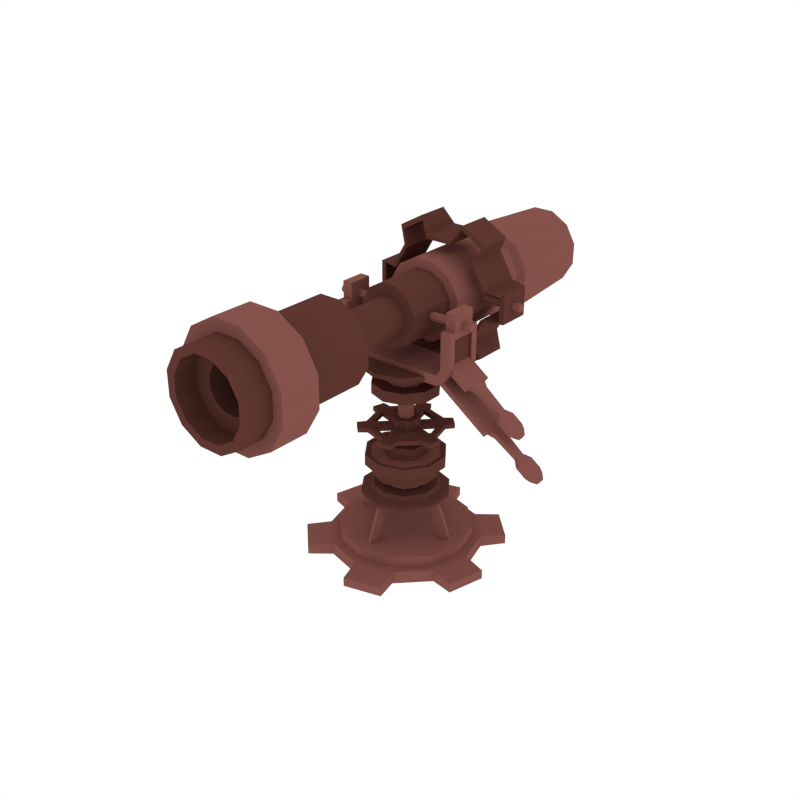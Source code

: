 # Source: Long_1.blend  (saved by Blender 2.79.0; exported with 4.5.12 LTS)
import bpy
from mathutils import Matrix  # noqa: F401  (used for matrix-valued properties, if any)

bpy.ops.wm.read_factory_settings(use_empty=True)
scene = bpy.context.scene
scene.name = 'Scene'

# ---- collections
col_collection_1 = bpy.data.collections.new('Collection 1'); scene.collection.children.link(col_collection_1)

# ---- materials (node trees are filled in below, after node groups)
mat_light = bpy.data.materials.new('Light')
mat_light.alpha_threshold = 0.0
mat_light.diffuse_color = (0.233, 0.08512, 0.07147, 1.0)
mat_light.roughness = 0.5
mat_dark = bpy.data.materials.new('Dark')
mat_dark.alpha_threshold = 0.0
mat_dark.diffuse_color = (0.1107, 0.03844, 0.02956, 1.0)
mat_dark.roughness = 0.5

# ---- material node trees

# ---- world
world_world = bpy.data.worlds.new('World'); scene.world = world_world
world_world.color = (1.0, 1.0, 1.0)
world_world.use_sun_shadow = False
world_world.sun_shadow_jitter_overblur = 0.0
world_world.cycles.sampling_method = 'NONE'
world_world.cycles.sample_map_resolution = 256

# ---- meshes
me_cylinder_127 = bpy.data.meshes.new('Cylinder.127')
me_cylinder_127.from_pydata([(-0.3106, 0.01131, -0.002315), (-0.3106, -0.01131, -0.002315), (-0.4322, 0.01131, -0.002315), (-0.4322, -0.01131, -0.002315), (0.01131, 0.3106, -0.002315), (-0.01131, 0.3106, -0.002315), (0.01131, 0.4322, -0.002315), (-0.01131, 0.4322, -0.002315), (0.3106, -0.01131, -0.002315), (0.3106, 0.01131, -0.002315), (0.4322, -0.01131, -0.002315), (0.4322, 0.01131, -0.002315), (-0.01131, -0.3106, -0.002315), (0.01131, -0.3106, -0.002315), (-0.01131, -0.4322, -0.002315), (0.01131, -0.4322, -0.002315), (-5.31e-09, 0.5243, -0.0436), (-5.31e-09, 0.5243, 0.0436), (0.2622, 0.4541, -0.0436), (0.2622, 0.4541, 0.0436), (0.4541, 0.2622, -0.0436), (0.4541, 0.2622, 0.0436), (0.5243, -8.766e-09, -0.0436), (0.5243, -8.766e-09, 0.0436), (0.4541, -0.2622, -0.0436), (0.4541, -0.2622, 0.0436), (0.2622, -0.4541, -0.0436), (0.2622, -0.4541, 0.0436), (7.386e-08, -0.5243, -0.0436), (7.386e-08, -0.5243, 0.0436), (-0.2622, -0.4541, -0.0436), (-0.2622, -0.4541, 0.0436), (-0.4541, -0.2622, -0.0436), (-0.4541, -0.2622, 0.0436), (-0.5243, -2.296e-07, -0.0436), (-0.5243, -2.296e-07, 0.0436), (-0.4541, 0.2622, -0.0436), (-0.4541, 0.2622, 0.0436), (-0.2622, 0.4541, -0.0436), (-0.2622, 0.4541, 0.0436), (-0.04622, 0.6884, -0.0321), (-0.04622, 0.6884, 0.0321), (0.3842, 0.573, 0.0321), (0.3842, 0.573, -0.0321), (0.573, 0.3842, -0.0321), (0.573, 0.3842, 0.0321), (0.6884, -0.04622, 0.0321), (0.6884, -0.04622, -0.0321), (0.6193, -0.3042, -0.0321), (0.6193, -0.3042, 0.0321), (0.3042, -0.6193, 0.0321), (0.3042, -0.6193, -0.0321), (0.04622, -0.6884, -0.0321), (0.04622, -0.6884, 0.0321), (-0.3842, -0.573, 0.0321), (-0.3842, -0.573, -0.0321), (-0.573, -0.3842, -0.0321), (-0.573, -0.3842, 0.0321), (-0.6884, 0.04622, 0.0321), (-0.6884, 0.04622, -0.0321), (-0.6193, 0.3042, -0.0321), (-0.6193, 0.3042, 0.0321), (-0.3042, 0.6193, 0.0321), (-0.3042, 0.6193, -0.0321), (-2.846e-10, 0.3036, 0.3691), (-4.52e-10, 0.3093, 0.395), (0.1785, 0.2456, 0.3691), (0.1818, 0.2502, 0.395), (0.2888, 0.09383, 0.3691), (0.2941, 0.09556, 0.395), (0.2888, -0.09383, 0.3691), (0.2941, -0.09556, 0.395), (0.1785, -0.2456, 0.3691), (0.1818, -0.2502, 0.395), (-2.683e-08, -0.3036, 0.3691), (-2.749e-08, -0.3093, 0.395), (-0.1785, -0.2456, 0.3691), (-0.1818, -0.2502, 0.395), (-0.2888, -0.09383, 0.3691), (-0.2941, -0.09556, 0.395), (-0.2888, 0.09383, 0.3691), (-0.2941, 0.09556, 0.395), (-0.1785, 0.2456, 0.3691), (-0.1818, 0.2502, 0.395), (0.1426, 0.1963, 0.4113), (1.534e-09, 0.2426, 0.4113), (0.2307, 0.07497, 0.4113), (0.2307, -0.07497, 0.4113), (0.1426, -0.1963, 0.4113), (-1.968e-08, -0.2426, 0.4113), (-0.1426, -0.1963, 0.4113), (-0.2307, -0.07497, 0.4113), (-0.2307, 0.07497, 0.4113), (-0.1426, 0.1963, 0.4113), (0.1334, 0.1836, 0.4409), (1.435e-09, 0.227, 0.4409), (0.2158, 0.07013, 0.4409), (0.2158, -0.07013, 0.4409), (0.1334, -0.1836, 0.4409), (-1.841e-08, -0.227, 0.4409), (-0.1334, -0.1836, 0.4409), (-0.2158, -0.07013, 0.4409), (-0.2158, 0.07013, 0.4409), (-0.1334, 0.1836, 0.4409), (0.07729, 0.1064, 0.4409), (8.314e-10, 0.1315, 0.4409), (0.1251, 0.04063, 0.4409), (0.1251, -0.04063, 0.4409), (0.07729, -0.1064, 0.4409), (-1.066e-08, -0.1315, 0.4409), (-0.07729, -0.1064, 0.4409), (-0.1251, -0.04063, 0.4409), (-0.1251, 0.04063, 0.4409), (-0.07729, 0.1064, 0.4409), (0.07729, 0.1064, 0.5145), (8.314e-10, 0.1315, 0.5145), (0.1251, 0.04063, 0.5145), (0.1251, -0.04063, 0.5145), (0.07729, -0.1064, 0.5145), (-1.066e-08, -0.1315, 0.5145), (-0.07729, -0.1064, 0.5145), (-0.1251, -0.04063, 0.5145), (-0.1251, 0.04063, 0.5145), (-0.07729, 0.1064, 0.5145), (0.1356, 0.1867, 0.5145), (1.459e-09, 0.2307, 0.5145), (0.2194, 0.0713, 0.5145), (0.2194, -0.0713, 0.5145), (0.1356, -0.1867, 0.5145), (-1.871e-08, -0.2307, 0.5145), (-0.1356, -0.1867, 0.5145), (-0.2194, -0.0713, 0.5145), (-0.2194, 0.0713, 0.5145), (-0.1356, 0.1867, 0.5145), (0.1356, 0.1867, 0.5919), (1.459e-09, 0.2307, 0.5919), (0.2194, 0.0713, 0.5919), (0.2194, -0.0713, 0.5919), (0.1356, -0.1867, 0.5919), (-1.871e-08, -0.2307, 0.5919), (-0.1356, -0.1867, 0.5919), (-0.2194, -0.0713, 0.5919), (-0.2194, 0.0713, 0.5919), (-0.1356, 0.1867, 0.5919), (0.1646, 0.2265, 0.5938), (1.77e-09, 0.28, 0.5938), (0.2663, 0.08653, 0.5938), (0.2663, -0.08653, 0.5938), (0.1646, -0.2265, 0.5938), (-2.271e-08, -0.28, 0.5938), (-0.1646, -0.2265, 0.5938), (-0.2663, -0.08653, 0.5938), (-0.2663, 0.08653, 0.5938), (-0.1646, 0.2265, 0.5938), (0.1646, 0.2265, 0.6744), (1.77e-09, 0.28, 0.6744), (0.2663, 0.08653, 0.6744), (0.2663, -0.08653, 0.6744), (0.1646, -0.2265, 0.6744), (-2.271e-08, -0.28, 0.6744), (-0.1646, -0.2265, 0.6744), (-0.2663, -0.08653, 0.6744), (-0.2663, 0.08653, 0.6744), (-0.1646, 0.2265, 0.6744), (0.1472, 0.2026, 0.6744), (1.583e-09, 0.2504, 0.6744), (0.2381, 0.07738, 0.6744), (0.2381, -0.07738, 0.6744), (0.1472, -0.2026, 0.6744), (-2.031e-08, -0.2504, 0.6744), (-0.1472, -0.2026, 0.6744), (-0.2381, -0.07738, 0.6744), (-0.2381, 0.07738, 0.6744), (-0.1472, 0.2026, 0.6744), (0.1472, 0.2026, 0.666), (1.583e-09, 0.2504, 0.666), (0.2381, 0.07738, 0.666), (0.2381, -0.07738, 0.666), (0.1472, -0.2026, 0.666), (-2.031e-08, -0.2504, 0.666), (-0.1472, -0.2026, 0.666), (-0.2381, -0.07738, 0.666), (-0.2381, 0.07738, 0.666), (-0.1472, 0.2026, 0.666), (0.008337, -0.3187, 0.2775), (0.008337, -0.2498, 0.3951), (-0.008337, -0.3187, 0.2775), (-0.008337, -0.2498, 0.3951), (0.008337, -0.229, 0.2775), (0.008337, -0.1602, 0.3951), (-0.008337, -0.229, 0.2775), (-0.008337, -0.1602, 0.3951), (0.008337, -0.2467, 0.3817), (-0.008337, -0.2467, 0.3817), (-0.008337, -0.157, 0.3817), (0.008337, -0.157, 0.3817), (-0.008337, -0.2981, 0.3296), (-0.008337, -0.2084, 0.3296), (0.008337, -0.2084, 0.3296), (0.008337, -0.2981, 0.3296), (0.3187, 0.008337, 0.2775), (0.2498, 0.008337, 0.3951), (0.3187, -0.008337, 0.2775), (0.2498, -0.008337, 0.3951), (0.229, 0.008337, 0.2775), (0.1602, 0.008337, 0.3951), (0.229, -0.008337, 0.2775), (0.1602, -0.008337, 0.3951), (0.2467, 0.008337, 0.3817), (0.2467, -0.008337, 0.3817), (0.157, -0.008337, 0.3817), (0.157, 0.008337, 0.3817), (0.2981, -0.008337, 0.3296), (0.2084, -0.008337, 0.3296), (0.2084, 0.008337, 0.3296), (0.2981, 0.008337, 0.3296), (-0.008337, 0.3187, 0.2775), (-0.008337, 0.2498, 0.3951), (0.008337, 0.3187, 0.2775), (0.008337, 0.2498, 0.3951), (-0.008337, 0.229, 0.2775), (-0.008337, 0.1602, 0.3951), (0.008337, 0.229, 0.2775), (0.008337, 0.1602, 0.3951), (-0.008337, 0.2467, 0.3817), (0.008337, 0.2467, 0.3817), (0.008337, 0.157, 0.3817), (-0.008337, 0.157, 0.3817), (0.008337, 0.2981, 0.3296), (0.008337, 0.2084, 0.3296), (-0.008337, 0.2084, 0.3296), (-0.008337, 0.2981, 0.3296), (-0.3187, -0.008337, 0.2775), (-0.2498, -0.008337, 0.3951), (-0.3187, 0.008337, 0.2775), (-0.2498, 0.008337, 0.3951), (-0.229, -0.008337, 0.2775), (-0.1602, -0.008337, 0.3951), (-0.229, 0.008337, 0.2775), (-0.1602, 0.008337, 0.3951), (-0.2467, -0.008337, 0.3817), (-0.2467, 0.008337, 0.3817), (-0.157, 0.008337, 0.3817), (-0.157, -0.008337, 0.3817), (-0.2981, 0.008337, 0.3296), (-0.2084, 0.008337, 0.3296), (-0.2084, -0.008337, 0.3296), (-0.2981, -0.008337, 0.3296), (0.2323, 0.4024, 0.0436), (-5.789e-09, 0.4647, 0.0436), (0.4024, 0.2323, 0.0436), (0.4647, -1.488e-08, 0.0436), (0.4024, -0.2323, 0.0436), (0.2323, -0.4024, 0.0436), (6.438e-08, -0.4647, 0.0436), (-0.2323, -0.4024, 0.0436), (-0.4024, -0.2323, 0.0436), (-0.4647, -2.106e-07, 0.0436), (-0.4024, 0.2323, 0.0436), (-0.2323, 0.4024, 0.0436), (0.2323, 0.4024, 0.1163), (-5.789e-09, 0.4647, 0.1163), (0.4024, 0.2323, 0.1163), (0.4647, -1.488e-08, 0.1163), (0.4024, -0.2323, 0.1163), (0.2323, -0.4024, 0.1163), (6.438e-08, -0.4647, 0.1163), (-0.2323, -0.4024, 0.1163), (-0.4024, -0.2323, 0.1163), (-0.4647, -2.106e-07, 0.1163), (-0.4024, 0.2323, 0.1163), (-0.2323, 0.4024, 0.1163)], [], [(184, 186, 14, 15), (190, 188, 13, 12), (220, 216, 7, 5), (206, 204, 9, 8), (236, 232, 3, 1), (216, 218, 6, 7), (200, 202, 10, 11), (186, 190, 12, 14), (234, 238, 0, 2), (222, 220, 5, 4), (202, 206, 8, 10), (238, 236, 1, 0), (204, 200, 11, 9), (188, 184, 15, 13), (218, 222, 4, 6), (232, 234, 2, 3), (16, 17, 19, 18), (35, 37, 61, 58), (20, 21, 23, 22), (30, 31, 54, 55), (24, 25, 27, 26), (21, 20, 44, 45), (28, 29, 31, 30), (36, 34, 59, 60), (32, 33, 35, 34), (39, 17, 41, 62), (33, 31, 255, 256), (36, 37, 39, 38), (19, 21, 45, 42), (16, 18, 20, 22, 24, 26, 28, 30, 32, 34, 36, 38), (43, 42, 45, 44), (47, 46, 49, 48), (51, 50, 53, 52), (55, 54, 57, 56), (59, 58, 61, 60), (63, 62, 41, 40), (32, 30, 55, 56), (26, 27, 50, 51), (37, 36, 60, 61), (31, 33, 57, 54), (28, 26, 51, 52), (22, 23, 46, 47), (33, 32, 56, 57), (17, 16, 40, 41), (27, 29, 53, 50), (24, 22, 47, 48), (18, 19, 42, 43), (29, 28, 52, 53), (38, 39, 62, 63), (23, 25, 49, 46), (20, 18, 43, 44), (16, 38, 63, 40), (25, 24, 48, 49), (34, 35, 58, 59), (64, 65, 67, 66), (66, 67, 69, 68), (68, 69, 71, 70), (70, 71, 73, 72), (72, 73, 75, 74), (74, 75, 77, 76), (76, 77, 79, 78), (78, 79, 81, 80), (79, 77, 90, 91), (80, 81, 83, 82), (82, 83, 65, 64), (64, 66, 68, 70, 72, 74, 76, 78, 80, 82), (92, 91, 101, 102), (77, 75, 89, 90), (75, 73, 88, 89), (73, 71, 87, 88), (67, 65, 85, 84), (71, 69, 86, 87), (69, 67, 84, 86), (65, 83, 93, 85), (83, 81, 92, 93), (81, 79, 91, 92), (97, 96, 106, 107), (89, 88, 98, 99), (86, 84, 94, 96), (93, 92, 102, 103), (90, 89, 99, 100), (87, 86, 96, 97), (85, 93, 103, 95), (91, 90, 100, 101), (88, 87, 97, 98), (84, 85, 95, 94), (111, 110, 120, 121), (95, 103, 113, 105), (101, 100, 110, 111), (98, 97, 107, 108), (94, 95, 105, 104), (102, 101, 111, 112), (99, 98, 108, 109), (96, 94, 104, 106), (103, 102, 112, 113), (100, 99, 109, 110), (118, 117, 127, 128), (108, 107, 117, 118), (104, 105, 115, 114), (112, 111, 121, 122), (109, 108, 118, 119), (106, 104, 114, 116), (113, 112, 122, 123), (110, 109, 119, 120), (107, 106, 116, 117), (105, 113, 123, 115), (124, 125, 135, 134), (114, 115, 125, 124), (122, 121, 131, 132), (119, 118, 128, 129), (116, 114, 124, 126), (123, 122, 132, 133), (120, 119, 129, 130), (117, 116, 126, 127), (115, 123, 133, 125), (121, 120, 130, 131), (142, 141, 151, 152), (132, 131, 141, 142), (129, 128, 138, 139), (126, 124, 134, 136), (133, 132, 142, 143), (130, 129, 139, 140), (127, 126, 136, 137), (125, 133, 143, 135), (131, 130, 140, 141), (128, 127, 137, 138), (149, 148, 158, 159), (139, 138, 148, 149), (136, 134, 144, 146), (143, 142, 152, 153), (140, 139, 149, 150), (137, 136, 146, 147), (135, 143, 153, 145), (141, 140, 150, 151), (138, 137, 147, 148), (134, 135, 145, 144), (161, 160, 170, 171), (146, 144, 154, 156), (153, 152, 162, 163), (150, 149, 159, 160), (147, 146, 156, 157), (145, 153, 163, 155), (151, 150, 160, 161), (148, 147, 157, 158), (144, 145, 155, 154), (152, 151, 161, 162), (168, 167, 177, 178), (158, 157, 167, 168), (154, 155, 165, 164), (162, 161, 171, 172), (159, 158, 168, 169), (156, 154, 164, 166), (163, 162, 172, 173), (160, 159, 169, 170), (157, 156, 166, 167), (155, 163, 173, 165), (174, 175, 183, 182, 181, 180, 179, 178, 177, 176), (164, 165, 175, 174), (172, 171, 181, 182), (169, 168, 178, 179), (166, 164, 174, 176), (173, 172, 182, 183), (170, 169, 179, 180), (167, 166, 176, 177), (165, 173, 183, 175), (171, 170, 180, 181), (192, 185, 187, 193), (193, 187, 191, 194), (194, 191, 189, 195), (195, 189, 185, 192), (184, 199, 196, 186), (191, 187, 185, 189), (198, 195, 192, 199), (197, 194, 195, 198), (196, 193, 194, 197), (199, 192, 193, 196), (186, 196, 197, 190), (190, 197, 198, 188), (188, 198, 199, 184), (208, 201, 203, 209), (209, 203, 207, 210), (210, 207, 205, 211), (211, 205, 201, 208), (200, 215, 212, 202), (207, 203, 201, 205), (214, 211, 208, 215), (213, 210, 211, 214), (212, 209, 210, 213), (215, 208, 209, 212), (202, 212, 213, 206), (206, 213, 214, 204), (204, 214, 215, 200), (224, 217, 219, 225), (225, 219, 223, 226), (226, 223, 221, 227), (227, 221, 217, 224), (216, 231, 228, 218), (223, 219, 217, 221), (230, 227, 224, 231), (229, 226, 227, 230), (228, 225, 226, 229), (231, 224, 225, 228), (218, 228, 229, 222), (222, 229, 230, 220), (220, 230, 231, 216), (240, 233, 235, 241), (241, 235, 239, 242), (242, 239, 237, 243), (243, 237, 233, 240), (232, 247, 244, 234), (239, 235, 233, 237), (246, 243, 240, 247), (245, 242, 243, 246), (244, 241, 242, 245), (247, 240, 241, 244), (234, 244, 245, 238), (238, 245, 246, 236), (236, 246, 247, 232), (250, 248, 260, 262), (31, 29, 254, 255), (29, 27, 253, 254), (27, 25, 252, 253), (25, 23, 251, 252), (17, 39, 259, 249), (19, 17, 249, 248), (23, 21, 250, 251), (39, 37, 258, 259), (21, 19, 248, 250), (37, 35, 257, 258), (35, 33, 256, 257), (260, 261, 271, 270, 269, 268, 267, 266, 265, 264, 263, 262), (257, 256, 268, 269), (254, 253, 265, 266), (251, 250, 262, 263), (258, 257, 269, 270), (255, 254, 266, 267), (252, 251, 263, 264), (259, 258, 270, 271), (248, 249, 261, 260), (256, 255, 267, 268), (253, 252, 264, 265), (249, 259, 271, 261)])
me_cylinder_127.polygons.foreach_set('material_index', [0, 0, 0, 0, 0, 0, 0, 0, 0, 0, 0, 0, 0, 0, 0, 0, 0, 0, 0, 0, 0, 0, 0, 0, 0, 0, 0, 0, 0, 0, 0, 0, 0, 0, 0, 0, 0, 0, 0, 0, 0, 0, 0, 0, 0, 0, 0, 0, 0, 0, 0, 0, 0, 0, 1, 1, 1, 1, 1, 1, 1, 1, 1, 1, 1, 1, 1, 1, 1, 1, 1, 1, 1, 1, 1, 1, 1, 1, 1, 1, 1, 1, 1, 1, 1, 1, 0, 1, 1, 1, 1, 1, 1, 1, 1, 1, 1, 0, 0, 0, 0, 0, 0, 0, 0, 0, 1, 1, 1, 1, 1, 1, 1, 1, 1, 1, 1, 1, 1, 1, 1, 1, 1, 1, 1, 1, 1, 1, 1, 1, 1, 1, 1, 1, 1, 1, 1, 1, 1, 1, 1, 1, 1, 1, 1, 1, 1, 1, 1, 1, 1, 1, 1, 1, 1, 1, 0, 1, 1, 1, 1, 1, 1, 1, 1, 1, 0, 0, 0, 0, 0, 0, 0, 0, 0, 0, 0, 0, 0, 0, 0, 0, 0, 0, 0, 0, 0, 0, 0, 0, 0, 0, 0, 0, 0, 0, 0, 0, 0, 0, 0, 0, 0, 0, 0, 0, 0, 0, 0, 0, 0, 0, 0, 0, 0, 0, 0, 0, 0, 0, 0, 0, 0, 0, 0, 0, 0, 0, 0, 0, 0, 0, 0, 0, 0, 0, 0, 0, 0, 0, 0, 0])
me_cylinder_127.materials.append(mat_light)
me_cylinder_127.materials.append(mat_dark)
me_cylinder_127.use_remesh_preserve_volume = False
me_cylinder_127.use_remesh_preserve_attributes = False
me_cylinder_127.use_mirror_vertex_groups = False
me_cylinder_127.update()
me_cylinder_141 = bpy.data.meshes.new('Cylinder.141')
me_cylinder_141.from_pydata([(0.5553, 0.4718, -0.02752), (0.5553, 0.4858, -0.003256), (0.5553, 0.4438, -0.02752), (0.5553, 0.4298, -0.003256), (0.5553, 0.4438, 0.02101), (0.5553, 0.4718, 0.02101), (-0.5628, 0.4718, -0.02752), (-0.5628, 0.4858, -0.003256), (-0.5628, 0.4438, -0.02752), (-0.5628, 0.4298, -0.003256), (-0.5628, 0.4438, 0.02101), (-0.5628, 0.4718, 0.02101), (0.07333, 0.1721, 0.27), (0.07333, 1.527, 0.27), (-0.07152, 0.1721, 0.2705), (-0.07152, 1.527, 0.2705), (-0.1972, 0.1721, 0.1985), (-0.1972, 1.527, 0.1985), (-0.27, 0.1721, 0.07333), (-0.27, 1.527, 0.07333), (-0.2705, 0.1721, -0.07152), (-0.2705, 1.527, -0.07152), (-0.1985, 0.1721, -0.1972), (-0.1985, 1.527, -0.1972), (-0.07333, 0.1721, -0.27), (-0.07333, 1.527, -0.27), (0.07152, 0.1721, -0.2705), (0.07152, 1.527, -0.2705), (0.1972, 0.1721, -0.1985), (0.1972, 1.527, -0.1985), (0.27, 0.1721, -0.07333), (0.27, 1.527, -0.07333), (0.2705, 0.1721, 0.07152), (0.2705, 1.527, 0.07152), (0.1985, 0.1721, 0.1972), (0.1985, 1.527, 0.1972), (0.05634, 0.1721, 0.2075), (-0.05495, 0.1721, 0.2079), (-0.1515, 0.1721, 0.1525), (-0.2075, 0.1721, 0.05634), (-0.2079, 0.1721, -0.05495), (-0.1525, 0.1721, -0.1515), (-0.05634, 0.1721, -0.2075), (0.05495, 0.1721, -0.2079), (0.1515, 0.1721, -0.1525), (0.2075, 0.1721, -0.05634), (0.2079, 0.1721, 0.05495), (0.1525, 0.1721, 0.1515), (0.05634, -0.1721, 0.2075), (-0.05495, -0.1721, 0.2079), (-0.1515, -0.1721, 0.1525), (-0.2075, -0.1721, 0.05634), (-0.2079, -0.1721, -0.05495), (-0.1525, -0.1721, -0.1515), (-0.05634, -0.1721, -0.2075), (0.05495, -0.1721, -0.2079), (0.1515, -0.1721, -0.1525), (0.2075, -0.1721, -0.05634), (0.2079, -0.1721, 0.05495), (0.1525, -0.1721, 0.1515), (0.03494, -0.1721, 0.1287), (-0.03408, -0.1721, 0.1289), (-0.09397, -0.1721, 0.0946), (-0.1287, -0.1721, 0.03494), (-0.1289, -0.1721, -0.03408), (-0.0946, -0.1721, -0.09397), (-0.03494, -0.1721, -0.1287), (0.03408, -0.1721, -0.1289), (0.09397, -0.1721, -0.0946), (0.1287, -0.1721, -0.03494), (0.1289, -0.1721, 0.03408), (0.0946, -0.1721, 0.09397), (0.03494, -0.6826, 0.1287), (-0.03408, -0.6826, 0.1289), (-0.09397, -0.6826, 0.0946), (-0.1287, -0.6826, 0.03494), (-0.1289, -0.6826, -0.03408), (-0.0946, -0.6826, -0.09397), (-0.03494, -0.6826, -0.1287), (0.03408, -0.6826, -0.1289), (0.09397, -0.6826, -0.0946), (0.1287, -0.6826, -0.03494), (0.1289, -0.6826, 0.03408), (0.0946, -0.6826, 0.09397), (0.2091, -0.6826, 0.2077), (0.2849, -0.6826, 0.07532), (0.2844, -0.6826, -0.07723), (0.2077, -0.6826, -0.2091), (0.07532, -0.6826, -0.2849), (-0.07723, -0.6826, -0.2844), (-0.2091, -0.6826, -0.2077), (-0.2849, -0.6826, -0.07532), (-0.2844, -0.6826, 0.07723), (-0.2077, -0.6826, 0.2091), (-0.07532, -0.6826, 0.2849), (0.07723, -0.6826, 0.2844), (0.2091, -1.201, 0.2077), (0.2849, -1.201, 0.07532), (0.2844, -1.201, -0.07723), (0.2077, -1.201, -0.2091), (0.07532, -1.201, -0.2849), (-0.07723, -1.201, -0.2844), (-0.2091, -1.201, -0.2077), (-0.2849, -1.201, -0.07532), (-0.2844, -1.201, 0.07723), (-0.2077, -1.201, 0.2091), (-0.07532, -1.201, 0.2849), (0.07723, -1.201, 0.2844), (0.2873, -1.201, 0.2854), (0.3915, -1.201, 0.1035), (0.3908, -1.201, -0.1061), (0.2854, -1.201, -0.2873), (0.1035, -1.201, -0.3915), (-0.1061, -1.201, -0.3908), (-0.2873, -1.201, -0.2854), (-0.3915, -1.201, -0.1035), (-0.3908, -1.201, 0.1061), (-0.2854, -1.201, 0.2873), (-0.1035, -1.201, 0.3915), (0.1061, -1.201, 0.3908), (0.2873, -1.474, 0.2854), (0.3915, -1.474, 0.1035), (0.3908, -1.474, -0.1061), (0.2854, -1.474, -0.2873), (0.1035, -1.474, -0.3915), (-0.1061, -1.474, -0.3908), (-0.2873, -1.474, -0.2854), (-0.3915, -1.474, -0.1035), (-0.3908, -1.474, 0.1061), (-0.2854, -1.474, 0.2873), (-0.1035, -1.474, 0.3915), (0.1061, -1.474, 0.3908), (0.2295, -1.467, 0.2253), (0.3118, -1.467, 0.08172), (0.3112, -1.467, -0.0838), (0.228, -1.467, -0.2269), (0.08434, -1.467, -0.3091), (-0.08118, -1.467, -0.3086), (-0.2242, -1.467, -0.2253), (-0.3065, -1.467, -0.08172), (-0.306, -1.467, 0.0838), (-0.2227, -1.467, 0.2269), (-0.07911, -1.467, 0.3091), (0.08641, -1.467, 0.3086), (0.2295, -1.647, 0.2253), (0.3118, -1.647, 0.08172), (0.3112, -1.647, -0.0838), (0.228, -1.647, -0.2269), (0.08434, -1.647, -0.3091), (-0.08118, -1.647, -0.3086), (-0.2242, -1.647, -0.2253), (-0.3065, -1.647, -0.08172), (-0.306, -1.647, 0.0838), (-0.2227, -1.647, 0.2269), (-0.07911, -1.647, 0.3091), (0.08641, -1.647, 0.3086), (0.1867, -1.647, 0.1829), (0.2535, -1.647, 0.06632), (0.253, -1.647, -0.068), (0.1855, -1.647, -0.1841), (0.06893, -1.647, -0.2509), (-0.06538, -1.647, -0.2504), (-0.1815, -1.647, -0.1829), (-0.2482, -1.647, -0.06632), (-0.2478, -1.647, 0.068), (-0.1802, -1.647, 0.1841), (-0.0637, -1.647, 0.2509), (0.07061, -1.647, 0.2504), (0.1867, -1.497, 0.1829), (0.2535, -1.497, 0.06632), (0.253, -1.497, -0.068), (0.1855, -1.497, -0.1841), (0.06893, -1.497, -0.2509), (-0.06538, -1.497, -0.2504), (-0.1815, -1.497, -0.1829), (-0.2482, -1.497, -0.06632), (-0.2478, -1.497, 0.068), (-0.1802, -1.497, 0.1841), (-0.0637, -1.497, 0.2509), (0.07061, -1.497, 0.2504), (0.1161, -1.488, 0.1127), (0.1572, -1.488, 0.04086), (0.1569, -1.488, -0.0419), (0.1153, -1.488, -0.1134), (0.04348, -1.488, -0.1546), (-0.03929, -1.488, -0.1543), (-0.1108, -1.488, -0.1127), (-0.152, -1.488, -0.04086), (-0.1517, -1.488, 0.0419), (-0.1101, -1.488, 0.1134), (-0.03825, -1.488, 0.1546), (0.04451, -1.488, 0.1543), (0.1161, -1.129, 0.1127), (0.1572, -1.129, 0.04086), (0.1569, -1.129, -0.0419), (0.1153, -1.129, -0.1134), (0.04348, -1.129, -0.1546), (-0.03929, -1.129, -0.1543), (-0.1108, -1.129, -0.1127), (-0.152, -1.129, -0.04086), (-0.1517, -1.129, 0.0419), (-0.1101, -1.129, 0.1134), (-0.03825, -1.129, 0.1546), (0.04451, -1.129, 0.1543), (0.07333, 0.8191, 0.27), (-0.07152, 0.8191, 0.2705), (-0.1972, 0.8191, 0.1985), (-0.27, 0.8191, 0.07333), (-0.2705, 0.8191, -0.07152), (-0.1985, 0.8191, -0.1972), (-0.07333, 0.8191, -0.27), (0.07152, 0.8191, -0.2705), (0.1972, 0.8191, -0.1985), (0.27, 0.8191, -0.07333), (0.2705, 0.8191, 0.07152), (0.1985, 0.8191, 0.1972), (0.08483, 0.8532, 0.3124), (-0.08273, 0.8532, 0.3129), (-0.2281, 0.8532, 0.2297), (-0.3124, 0.8532, 0.08483), (-0.3129, 0.8532, -0.08273), (-0.2297, 0.8532, -0.2281), (-0.08483, 0.8532, -0.3124), (0.08273, 0.8532, -0.3129), (0.2281, 0.8532, -0.2297), (0.3124, 0.8532, -0.08483), (0.3129, 0.8532, 0.08273), (0.2297, 0.8532, 0.2281), (-0.05551, 1.527, 0.21), (0.05692, 1.527, 0.2096), (-0.1531, 1.527, 0.1541), (-0.2096, 1.527, 0.05692), (-0.21, 1.527, -0.05551), (-0.1541, 1.527, -0.1531), (-0.05692, 1.527, -0.2096), (0.05551, 1.527, -0.21), (0.1531, 1.527, -0.1541), (0.2096, 1.527, -0.05692), (0.21, 1.527, 0.05551), (0.1541, 1.527, 0.1531), (-0.05131, 0.9474, 0.1941), (0.05261, 0.9474, 0.1938), (-0.1415, 0.9474, 0.1424), (-0.1938, 0.9474, 0.05261), (-0.1941, 0.9474, -0.05131), (-0.1424, 0.9474, -0.1415), (-0.05261, 0.9474, -0.1938), (0.05131, 0.9474, -0.1941), (0.1415, 0.9474, -0.1424), (0.1938, 0.9474, -0.05261), (0.1941, 0.9474, 0.05131), (0.1424, 0.9474, 0.1415), (-0.09897, 0.3082, -0.369), (0.1008, 0.3082, -0.3698), (0.2742, 0.3082, -0.2706), (0.3747, 0.3082, -0.09801), (0.3755, 0.3082, 0.1017), (0.2763, 0.3082, 0.2751), (0.1037, 0.3082, 0.3757), (-0.09608, 0.3082, 0.3764), (-0.2695, 0.3082, 0.2772), (-0.37, 0.3082, 0.1046), (-0.3708, 0.3082, -0.09512), (-0.2716, 0.3082, -0.2685), (-0.1635, 0.3483, -0.4766), (0.1645, 0.3483, -0.4779), (0.335, 0.3483, -0.3803), (0.5001, 0.3483, -0.09688), (0.5009, 0.3483, 0.09964), (0.338, 0.3483, 0.3843), (0.1682, 0.3483, 0.4832), (-0.1598, 0.3483, 0.4845), (-0.3303, 0.3483, 0.3869), (-0.4954, 0.3483, 0.1035), (-0.4962, 0.3483, -0.09302), (-0.3333, 0.3483, -0.3777), (-0.09201, 0.3096, -0.3435), (0.09402, 0.3096, -0.3442), (0.2555, 0.3096, -0.2518), (0.3491, 0.3096, -0.09105), (0.3498, 0.3096, 0.09498), (0.2574, 0.3096, 0.2564), (0.09671, 0.3096, 0.3501), (-0.08932, 0.3096, 0.3508), (-0.2508, 0.3096, 0.2584), (-0.3444, 0.3096, 0.09767), (-0.3451, 0.3096, -0.08836), (-0.2528, 0.3096, -0.2498), (0.1533, 0.3469, -0.4448), (0.3122, 0.3469, -0.3539), (0.4659, 0.3469, -0.09), (0.4666, 0.3469, 0.09302), (0.3149, 0.3469, 0.3581), (0.1568, 0.3469, 0.4503), (-0.1486, 0.3469, 0.4514), (-0.3075, 0.3469, 0.3605), (-0.4612, 0.3469, 0.09662), (-0.4619, 0.3469, -0.0864), (-0.3102, 0.3469, -0.3515), (-0.1521, 0.3469, -0.4436), (-0.09897, 0.6119, -0.369), (0.1008, 0.6119, -0.3698), (0.2742, 0.6119, -0.2706), (0.3747, 0.6119, -0.09801), (0.3755, 0.6119, 0.1017), (0.2763, 0.6119, 0.2751), (0.1037, 0.6119, 0.3757), (-0.09608, 0.6119, 0.3764), (-0.2695, 0.6119, 0.2772), (-0.37, 0.6119, 0.1046), (-0.3708, 0.6119, -0.09512), (-0.2716, 0.6119, -0.2685), (-0.1635, 0.5719, -0.4766), (0.1645, 0.5719, -0.4779), (0.335, 0.5719, -0.3803), (0.5001, 0.5719, -0.09688), (0.5009, 0.5719, 0.09964), (0.338, 0.5719, 0.3843), (0.1682, 0.5719, 0.4832), (-0.1598, 0.5719, 0.4845), (-0.3303, 0.5719, 0.3869), (-0.4954, 0.5719, 0.1035), (-0.4962, 0.5719, -0.09302), (-0.3333, 0.5719, -0.3777), (-0.09897, 0.4601, -0.369), (0.1008, 0.4601, -0.3698), (0.2742, 0.4601, -0.2706), (0.3747, 0.4601, -0.09801), (0.3755, 0.4601, 0.1017), (0.2763, 0.4601, 0.2751), (0.1037, 0.4601, 0.3757), (-0.09608, 0.4601, 0.3764), (-0.2695, 0.4601, 0.2772), (-0.37, 0.4601, 0.1046), (-0.3708, 0.4601, -0.09512), (-0.2716, 0.4601, -0.2685), (-0.1635, 0.4601, -0.4766), (0.1645, 0.4601, -0.4779), (0.335, 0.4601, -0.3803), (0.5001, 0.4601, -0.09688), (0.5009, 0.4601, 0.09964), (0.338, 0.4601, 0.3843), (0.1682, 0.4601, 0.4832), (-0.1598, 0.4601, 0.4845), (-0.3303, 0.4601, 0.3869), (-0.4954, 0.4601, 0.1035), (-0.4962, 0.4601, -0.09302), (-0.3333, 0.4601, -0.3777), (-0.09201, 0.6106, -0.3435), (0.09402, 0.6106, -0.3442), (0.2555, 0.6106, -0.2518), (0.3491, 0.6106, -0.09105), (0.3498, 0.6106, 0.09498), (0.2574, 0.6106, 0.2564), (0.09671, 0.6106, 0.3501), (-0.08932, 0.6106, 0.3508), (-0.2508, 0.6106, 0.2584), (-0.3444, 0.6106, 0.09767), (-0.3451, 0.6106, -0.08836), (-0.2528, 0.6106, -0.2498), (0.1533, 0.5732, -0.4448), (0.3122, 0.5732, -0.3539), (0.4659, 0.5732, -0.09), (0.4666, 0.5732, 0.09302), (0.3149, 0.5732, 0.3581), (0.1568, 0.5732, 0.4503), (-0.1486, 0.5732, 0.4514), (-0.3075, 0.5732, 0.3605), (-0.4612, 0.5732, 0.09662), (-0.4619, 0.5732, -0.0864), (-0.3102, 0.5732, -0.3515), (-0.1521, 0.5732, -0.4436), (-0.09201, 0.4601, -0.3435), (0.09402, 0.4601, -0.3442), (0.2555, 0.4601, -0.2518), (0.3491, 0.4601, -0.09105), (0.3498, 0.4601, 0.09498), (0.2574, 0.4601, 0.2564), (0.09671, 0.4601, 0.3501), (-0.08932, 0.4601, 0.3508), (-0.2508, 0.4601, 0.2584), (-0.3444, 0.4601, 0.09767), (-0.3451, 0.4601, -0.08836), (-0.2528, 0.4601, -0.2498), (0.1533, 0.4601, -0.4448), (0.3122, 0.4601, -0.3539), (0.4659, 0.4601, -0.09), (0.4666, 0.4601, 0.09302), (0.3149, 0.4601, 0.3581), (0.1568, 0.4601, 0.4503), (-0.1486, 0.4601, 0.4514), (-0.3075, 0.4601, 0.3605), (-0.4612, 0.4601, 0.09662), (-0.4619, 0.4601, -0.0864), (-0.3102, 0.4601, -0.3515), (-0.1521, 0.4601, -0.4436)], [], [(0, 1, 5, 4, 3, 2), (6, 8, 9, 10, 11, 7), (1, 7, 11, 5), (4, 10, 9, 3), (2, 8, 6, 0), (5, 11, 10, 4), (3, 9, 8, 2), (0, 6, 7, 1), (216, 13, 15, 217), (217, 15, 17, 218), (218, 17, 19, 219), (219, 19, 21, 220), (220, 21, 23, 221), (221, 23, 25, 222), (222, 25, 27, 223), (223, 27, 29, 224), (224, 29, 31, 225), (225, 31, 33, 226), (23, 21, 232, 233), (226, 33, 35, 227), (227, 35, 13, 216), (24, 26, 43, 42), (36, 37, 49, 48), (22, 24, 42, 41), (20, 22, 41, 40), (18, 20, 40, 39), (34, 12, 36, 47), (12, 14, 37, 36), (16, 18, 39, 38), (32, 34, 47, 46), (14, 16, 38, 37), (30, 32, 46, 45), (28, 30, 45, 44), (26, 28, 44, 43), (58, 59, 71, 70), (43, 44, 56, 55), (40, 41, 53, 52), (47, 36, 48, 59), (37, 38, 50, 49), (44, 45, 57, 56), (41, 42, 54, 53), (38, 39, 51, 50), (45, 46, 58, 57), (42, 43, 55, 54), (39, 40, 52, 51), (46, 47, 59, 58), (63, 64, 76, 75), (48, 49, 61, 60), (55, 56, 68, 67), (52, 53, 65, 64), (59, 48, 60, 71), (49, 50, 62, 61), (56, 57, 69, 68), (53, 54, 66, 65), (50, 51, 63, 62), (57, 58, 70, 69), (54, 55, 67, 66), (51, 52, 64, 63), (70, 71, 83, 82), (60, 61, 73, 72), (67, 68, 80, 79), (64, 65, 77, 76), (71, 60, 72, 83), (61, 62, 74, 73), (68, 69, 81, 80), (65, 66, 78, 77), (62, 63, 75, 74), (69, 70, 82, 81), (66, 67, 79, 78), (82, 83, 84, 85), (75, 76, 91, 92), (78, 79, 88, 89), (81, 82, 85, 86), (74, 75, 92, 93), (77, 78, 89, 90), (80, 81, 86, 87), (73, 74, 93, 94), (83, 72, 95, 84), (76, 77, 90, 91), (79, 80, 87, 88), (72, 73, 94, 95), (91, 90, 102, 103), (88, 87, 99, 100), (95, 94, 106, 107), (85, 84, 96, 97), (92, 91, 103, 104), (89, 88, 100, 101), (86, 85, 97, 98), (93, 92, 104, 105), (90, 89, 101, 102), (87, 86, 98, 99), (94, 93, 105, 106), (84, 95, 107, 96), (104, 103, 115, 116), (101, 100, 112, 113), (98, 97, 109, 110), (105, 104, 116, 117), (102, 101, 113, 114), (99, 98, 110, 111), (106, 105, 117, 118), (96, 107, 119, 108), (103, 102, 114, 115), (100, 99, 111, 112), (107, 106, 118, 119), (97, 96, 108, 109), (109, 108, 120, 121), (116, 115, 127, 128), (113, 112, 124, 125), (110, 109, 121, 122), (117, 116, 128, 129), (114, 113, 125, 126), (111, 110, 122, 123), (118, 117, 129, 130), (108, 119, 131, 120), (115, 114, 126, 127), (112, 111, 123, 124), (119, 118, 130, 131), (131, 130, 142, 143), (121, 120, 132, 133), (128, 127, 139, 140), (125, 124, 136, 137), (122, 121, 133, 134), (129, 128, 140, 141), (126, 125, 137, 138), (123, 122, 134, 135), (130, 129, 141, 142), (120, 131, 143, 132), (127, 126, 138, 139), (124, 123, 135, 136), (136, 135, 147, 148), (143, 142, 154, 155), (133, 132, 144, 145), (140, 139, 151, 152), (137, 136, 148, 149), (134, 133, 145, 146), (141, 140, 152, 153), (138, 137, 149, 150), (135, 134, 146, 147), (142, 141, 153, 154), (132, 143, 155, 144), (139, 138, 150, 151), (148, 147, 159, 160), (155, 154, 166, 167), (145, 144, 156, 157), (152, 151, 163, 164), (149, 148, 160, 161), (146, 145, 157, 158), (153, 152, 164, 165), (150, 149, 161, 162), (147, 146, 158, 159), (154, 153, 165, 166), (144, 155, 167, 156), (151, 150, 162, 163), (160, 159, 171, 172), (167, 166, 178, 179), (157, 156, 168, 169), (164, 163, 175, 176), (161, 160, 172, 173), (158, 157, 169, 170), (165, 164, 176, 177), (162, 161, 173, 174), (159, 158, 170, 171), (166, 165, 177, 178), (156, 167, 179, 168), (163, 162, 174, 175), (175, 174, 186, 187), (172, 171, 183, 184), (179, 178, 190, 191), (169, 168, 180, 181), (176, 175, 187, 188), (173, 172, 184, 185), (170, 169, 181, 182), (177, 176, 188, 189), (174, 173, 185, 186), (171, 170, 182, 183), (178, 177, 189, 190), (168, 179, 191, 180), (180, 191, 203, 192), (187, 186, 198, 199), (184, 183, 195, 196), (191, 190, 202, 203), (181, 180, 192, 193), (188, 187, 199, 200), (185, 184, 196, 197), (182, 181, 193, 194), (189, 188, 200, 201), (186, 185, 197, 198), (183, 182, 194, 195), (190, 189, 201, 202), (192, 203, 202, 201, 200, 199, 198, 197, 196, 195, 194, 193), (34, 215, 204, 12), (32, 214, 215, 34), (30, 213, 214, 32), (28, 212, 213, 30), (26, 211, 212, 28), (24, 210, 211, 26), (22, 209, 210, 24), (20, 208, 209, 22), (18, 207, 208, 20), (16, 206, 207, 18), (14, 205, 206, 16), (12, 204, 205, 14), (215, 227, 216, 204), (214, 226, 227, 215), (213, 225, 226, 214), (212, 224, 225, 213), (211, 223, 224, 212), (210, 222, 223, 211), (209, 221, 222, 210), (208, 220, 221, 209), (207, 219, 220, 208), (206, 218, 219, 207), (205, 217, 218, 206), (204, 216, 217, 205), (235, 234, 246, 247), (21, 19, 231, 232), (13, 35, 239, 229), (15, 13, 229, 228), (19, 17, 230, 231), (35, 33, 238, 239), (17, 15, 228, 230), (33, 31, 237, 238), (31, 29, 236, 237), (29, 27, 235, 236), (27, 25, 234, 235), (25, 23, 233, 234), (240, 241, 251, 250, 249, 248, 247, 246, 245, 244, 243, 242), (232, 231, 243, 244), (239, 238, 250, 251), (228, 229, 241, 240), (236, 235, 247, 248), (233, 232, 244, 245), (229, 239, 251, 241), (230, 228, 240, 242), (237, 236, 248, 249), (234, 233, 245, 246), (231, 230, 242, 243), (238, 237, 249, 250), (326, 254, 266, 338), (269, 270, 293, 292), (252, 253, 277, 276), (272, 260, 284, 295), (334, 262, 274, 346), (263, 275, 298, 287), (332, 260, 272, 344), (324, 252, 264, 336), (273, 274, 297, 296), (330, 258, 270, 342), (259, 271, 294, 283), (253, 265, 288, 277), (328, 256, 268, 340), (261, 333, 345, 273), (263, 335, 347, 275), (253, 325, 337, 265), (255, 327, 339, 267), (257, 329, 341, 269), (275, 347, 336, 264), (273, 345, 346, 274), (271, 343, 344, 272), (269, 341, 342, 270), (267, 339, 340, 268), (265, 337, 338, 266), (262, 334, 335, 263), (260, 332, 333, 261), (258, 330, 331, 259), (256, 328, 329, 257), (259, 331, 343, 271), (254, 326, 327, 255), (252, 324, 325, 253), (299, 276, 372, 395), (285, 296, 392, 381), (279, 290, 386, 375), (286, 287, 383, 382), (298, 299, 395, 394), (278, 279, 375, 374), (293, 282, 378, 389), (257, 269, 292, 281), (256, 257, 281, 280), (260, 261, 285, 284), (270, 258, 282, 293), (265, 266, 289, 288), (275, 264, 299, 298), (255, 267, 290, 279), (261, 273, 296, 285), (271, 272, 295, 294), (264, 252, 276, 299), (274, 262, 286, 297), (254, 255, 279, 278), (268, 256, 280, 291), (258, 259, 283, 282), (267, 268, 291, 290), (266, 254, 278, 289), (262, 263, 287, 286), (280, 281, 377, 376), (297, 286, 382, 393), (288, 289, 385, 384), (291, 280, 376, 387), (289, 278, 374, 385), (290, 291, 387, 386), (277, 288, 384, 373), (282, 283, 379, 378), (283, 294, 390, 379), (292, 293, 389, 388), (287, 298, 394, 383), (295, 284, 380, 391), (276, 277, 373, 372), (294, 295, 391, 390), (284, 285, 381, 380), (281, 292, 388, 377), (296, 297, 393, 392), (326, 338, 314, 302), (317, 364, 365, 318), (300, 348, 349, 301), (320, 367, 356, 308), (334, 346, 322, 310), (311, 359, 370, 323), (332, 344, 320, 308), (324, 336, 312, 300), (321, 368, 369, 322), (330, 342, 318, 306), (307, 355, 366, 319), (301, 349, 360, 313), (328, 340, 316, 304), (309, 321, 345, 333), (311, 323, 347, 335), (301, 313, 337, 325), (303, 315, 339, 327), (305, 317, 341, 329), (323, 312, 336, 347), (321, 322, 346, 345), (319, 320, 344, 343), (317, 318, 342, 341), (315, 316, 340, 339), (313, 314, 338, 337), (310, 311, 335, 334), (308, 309, 333, 332), (306, 307, 331, 330), (304, 305, 329, 328), (307, 319, 343, 331), (302, 303, 327, 326), (300, 301, 325, 324), (371, 395, 372, 348), (357, 381, 392, 368), (351, 375, 386, 362), (358, 382, 383, 359), (370, 394, 395, 371), (350, 374, 375, 351), (365, 389, 378, 354), (305, 353, 364, 317), (304, 352, 353, 305), (308, 356, 357, 309), (318, 365, 354, 306), (313, 360, 361, 314), (323, 370, 371, 312), (303, 351, 362, 315), (309, 357, 368, 321), (319, 366, 367, 320), (312, 371, 348, 300), (322, 369, 358, 310), (302, 350, 351, 303), (316, 363, 352, 304), (306, 354, 355, 307), (315, 362, 363, 316), (314, 361, 350, 302), (310, 358, 359, 311), (352, 376, 377, 353), (369, 393, 382, 358), (360, 384, 385, 361), (363, 387, 376, 352), (361, 385, 374, 350), (362, 386, 387, 363), (349, 373, 384, 360), (354, 378, 379, 355), (355, 379, 390, 366), (364, 388, 389, 365), (359, 383, 394, 370), (367, 391, 380, 356), (348, 372, 373, 349), (366, 390, 391, 367), (356, 380, 381, 357), (353, 377, 388, 364), (368, 392, 393, 369)])
me_cylinder_141.polygons.foreach_set('material_index', [1, 1, 1, 1, 1, 1, 1, 1, 1, 1, 1, 1, 1, 1, 1, 1, 1, 1, 1, 1, 1, 1, 0, 1, 1, 1, 1, 1, 1, 1, 1, 1, 1, 1, 0, 0, 0, 0, 0, 0, 0, 0, 0, 0, 0, 0, 0, 0, 0, 0, 0, 0, 0, 0, 0, 0, 0, 0, 0, 0, 0, 0, 0, 0, 0, 0, 0, 0, 0, 0, 0, 0, 0, 0, 0, 0, 0, 0, 0, 0, 0, 0, 0, 0, 0, 0, 0, 0, 0, 0, 0, 0, 0, 1, 1, 1, 1, 1, 1, 1, 1, 1, 1, 1, 1, 1, 1, 1, 1, 1, 1, 1, 1, 1, 1, 1, 1, 1, 1, 1, 1, 1, 1, 1, 1, 1, 1, 1, 1, 0, 0, 0, 0, 0, 0, 0, 0, 0, 0, 0, 0, 0, 0, 0, 0, 0, 0, 0, 0, 0, 0, 0, 0, 0, 0, 0, 0, 0, 0, 0, 0, 0, 0, 0, 0, 0, 0, 0, 0, 0, 0, 0, 0, 0, 0, 0, 0, 0, 0, 0, 0, 0, 0, 0, 0, 0, 0, 0, 0, 0, 1, 1, 1, 1, 1, 1, 1, 1, 1, 1, 1, 1, 1, 1, 1, 1, 1, 1, 1, 1, 1, 1, 1, 1, 1, 1, 1, 1, 1, 1, 1, 1, 1, 1, 1, 1, 0, 1, 1, 1, 1, 1, 1, 1, 1, 1, 1, 1, 0, 0, 0, 0, 0, 0, 0, 0, 0, 0, 0, 0, 0, 0, 0, 0, 0, 0, 0, 0, 0, 0, 0, 0, 0, 0, 0, 0, 0, 0, 0, 0, 0, 0, 0, 0, 0, 0, 0, 0, 0, 0, 0, 0, 0, 0, 0, 0, 0, 0, 0, 0, 0, 0, 0, 0, 0, 0, 0, 0, 0, 0, 0, 0, 0, 0, 0, 0, 0, 0, 0, 0, 0, 0, 0, 0, 0, 0, 0, 0, 0, 0, 0, 0, 0, 0, 0, 0, 0, 0, 0, 0, 0, 0, 0, 0, 0, 0, 0, 0, 0, 0, 0, 0, 0, 0, 0, 0, 0, 0, 0, 0, 0, 0, 0, 0, 0, 0, 0, 0, 0, 0, 0, 0, 0, 0, 0, 0, 0, 0, 0, 0, 0, 0, 0, 0, 0, 0, 0, 0, 0, 0, 0, 0])
me_cylinder_141.materials.append(mat_dark)
me_cylinder_141.materials.append(mat_light)
me_cylinder_141.use_remesh_preserve_volume = False
me_cylinder_141.use_remesh_preserve_attributes = False
me_cylinder_141.use_mirror_vertex_groups = False
me_cylinder_141.update()
me_cylinder_042 = bpy.data.meshes.new('Cylinder.042')
me_cylinder_042.from_pydata([(-0.01695, 0.2608, 0.8726), (0.1451, 0.2174, 0.8726), (0.2174, 0.1451, 0.8726), (0.2608, -0.01695, 0.8726), (0.2344, -0.1157, 0.8726), (0.1157, -0.2344, 0.8726), (0.01695, -0.2608, 0.8726), (-0.1451, -0.2174, 0.8726), (-0.2174, -0.1451, 0.8726), (-0.2608, 0.01695, 0.8726), (-0.2344, 0.1157, 0.8726), (-0.1157, 0.2344, 0.8726), (0.03364, 0.03364, 0.8726), (-0.04029, 0.3211, 0.8726), (0.1954, 0.2579, 0.8726), (-0.01231, 0.04596, 0.8726), (0.0796, 0.02133, 0.8726), (0.2579, 0.1954, 0.8726), (0.3211, -0.04029, 0.8726), (-0.05827, 0.05827, 0.8726), (0.05827, -0.05827, 0.8726), (0.2982, -0.1256, 0.8726), (0.1256, -0.2982, 0.8726), (-0.03364, -0.03364, 0.8726), (0.01231, -0.04596, 0.8726), (0.04029, -0.3211, 0.8726), (-0.1954, -0.2579, 0.8726), (-0.0796, -0.02133, 0.8726), (0.04596, -0.01231, 0.8726), (-0.2579, -0.1954, 0.8726), (-0.3211, 0.04029, 0.8726), (-0.02133, -0.0796, 0.8726), (0.02133, 0.0796, 0.8726), (-0.2982, 0.1256, 0.8726), (-0.1256, 0.2982, 0.8726), (-0.04596, 0.01231, 0.8726), (0.1226, 0.179, 0.8726), (-0.0167, 0.2163, 0.8726), (0.179, 0.1226, 0.8726), (0.2163, -0.0167, 0.8726), (0.1957, -0.09369, 0.8726), (0.09369, -0.1957, 0.8726), (0.0167, -0.2163, 0.8726), (-0.1226, -0.179, 0.8726), (-0.179, -0.1226, 0.8726), (-0.2163, 0.0167, 0.8726), (-0.1957, 0.09369, 0.8726), (-0.09369, 0.1957, 0.8726), (0.1451, 0.2174, 0.8404), (-0.01695, 0.2608, 0.8404), (0.2174, 0.1451, 0.8404), (0.2608, -0.01695, 0.8404), (0.2344, -0.1157, 0.8404), (0.1157, -0.2344, 0.8404), (0.01695, -0.2608, 0.8404), (-0.1451, -0.2174, 0.8404), (-0.2174, -0.1451, 0.8404), (-0.2608, 0.01695, 0.8404), (-0.2344, 0.1157, 0.8404), (-0.1157, 0.2344, 0.8404), (-0.01231, 0.04596, 0.8404), (0.03364, 0.03364, 0.8404), (0.0796, 0.02133, 0.8404), (0.2163, -0.0167, 0.8404), (-0.1957, 0.09369, 0.8404), (-0.05827, 0.05827, 0.8404), (0.2579, 0.1954, 0.8404), (0.1954, 0.2579, 0.8404), (0.02133, 0.0796, 0.8404), (0.2982, -0.1256, 0.8404), (0.3211, -0.04029, 0.8404), (0.04596, -0.01231, 0.8404), (-0.09369, 0.1957, 0.8404), (0.04029, -0.3211, 0.8404), (0.1256, -0.2982, 0.8404), (-0.03364, -0.03364, 0.8404), (-0.0796, -0.02133, 0.8404), (0.1957, -0.09369, 0.8404), (0.05827, -0.05827, 0.8404), (0.01231, -0.04596, 0.8404), (-0.2579, -0.1954, 0.8404), (-0.1954, -0.2579, 0.8404), (-0.2163, 0.0167, 0.8404), (-0.2982, 0.1256, 0.8404), (-0.3211, 0.04029, 0.8404), (-0.04596, 0.01231, 0.8404), (-0.02133, -0.0796, 0.8404), (-0.04029, 0.3211, 0.8404), (-0.1256, 0.2982, 0.8404), (-0.1226, -0.179, 0.8404), (0.179, 0.1226, 0.8404), (-0.179, -0.1226, 0.8404), (0.1226, 0.179, 0.8404), (-0.0167, 0.2163, 0.8404), (0.09369, -0.1957, 0.8404), (0.0167, -0.2163, 0.8404), (0.0, 0.155, 0.6291), (0.0, 0.155, 0.7495), (0.1342, 0.07749, 0.6291), (0.1342, 0.07749, 0.7495), (0.1342, -0.07749, 0.6291), (0.1342, -0.07749, 0.7495), (-1.355e-08, -0.155, 0.6291), (-1.355e-08, -0.155, 0.7495), (-0.1342, -0.07749, 0.6291), (-0.1342, -0.07749, 0.7495), (-0.1342, 0.07749, 0.6291), (-0.1342, 0.07749, 0.7495), (0.08716, 0.05032, 0.7495), (0.0, 0.1006, 0.7495), (0.08716, -0.05032, 0.7495), (-8.798e-09, -0.1006, 0.7495), (-0.08716, -0.05032, 0.7495), (-0.08716, 0.05032, 0.7495), (0.08716, 0.05032, 0.9308), (0.0, 0.1006, 0.9308), (0.08716, -0.05032, 0.9308), (-8.798e-09, -0.1006, 0.9308), (-0.08716, -0.05032, 0.9308), (-0.08716, 0.05032, 0.9308), (0.04682, 0.02703, 0.9308), (0.0, 0.05406, 0.9308), (0.04682, -0.02703, 0.9308), (-4.726e-09, -0.05406, 0.9308), (-0.04682, -0.02703, 0.9308), (-0.04682, 0.02703, 0.9308), (0.04682, 0.02703, 1.327), (5.701e-08, 0.05406, 1.327), (0.04682, -0.02703, 1.327), (5.229e-08, -0.05406, 1.327), (-0.04682, -0.02703, 1.327), (-0.04682, 0.02703, 1.327), (-2.846e-10, 0.3036, 1.343), (-4.52e-10, 0.3093, 1.317), (0.1785, 0.2456, 1.343), (0.1818, 0.2502, 1.317), (0.2888, 0.09383, 1.343), (0.2941, 0.09556, 1.317), (0.2888, -0.09383, 1.343), (0.2941, -0.09556, 1.317), (0.1785, -0.2456, 1.343), (0.1818, -0.2502, 1.317), (-2.683e-08, -0.3036, 1.343), (-2.749e-08, -0.3093, 1.317), (-0.1785, -0.2456, 1.343), (-0.1818, -0.2502, 1.317), (-0.2888, -0.09383, 1.343), (-0.2941, -0.09556, 1.317), (-0.2888, 0.09383, 1.343), (-0.2941, 0.09556, 1.317), (-0.1785, 0.2456, 1.343), (-0.1818, 0.2502, 1.317), (0.1426, 0.1963, 1.301), (1.534e-09, 0.2426, 1.301), (0.2307, 0.07497, 1.301), (0.2307, -0.07497, 1.301), (0.1426, -0.1963, 1.301), (-1.968e-08, -0.2426, 1.301), (-0.1426, -0.1963, 1.301), (-0.2307, -0.07497, 1.301), (-0.2307, 0.07497, 1.301), (-0.1426, 0.1963, 1.301), (0.1334, 0.1836, 1.271), (1.435e-09, 0.227, 1.271), (0.2158, 0.07013, 1.271), (0.2158, -0.07013, 1.271), (0.1334, -0.1836, 1.271), (-1.841e-08, -0.227, 1.271), (-0.1334, -0.1836, 1.271), (-0.2158, -0.07013, 1.271), (-0.2158, 0.07013, 1.271), (-0.1334, 0.1836, 1.271), (0.07729, 0.1064, 1.271), (8.314e-10, 0.1315, 1.271), (0.1251, 0.04063, 1.271), (0.1251, -0.04063, 1.271), (0.07729, -0.1064, 1.271), (-1.066e-08, -0.1315, 1.271), (-0.07729, -0.1064, 1.271), (-0.1251, -0.04063, 1.271), (-0.1251, 0.04063, 1.271), (-0.07729, 0.1064, 1.271), (0.07729, 0.1064, 1.198), (8.314e-10, 0.1315, 1.198), (0.1251, 0.04063, 1.198), (0.1251, -0.04063, 1.198), (0.07729, -0.1064, 1.198), (-1.066e-08, -0.1315, 1.198), (-0.07729, -0.1064, 1.198), (-0.1251, -0.04063, 1.198), (-0.1251, 0.04063, 1.198), (-0.07729, 0.1064, 1.198), (0.1356, 0.1867, 1.198), (1.459e-09, 0.2307, 1.198), (0.2194, 0.0713, 1.198), (0.2194, -0.0713, 1.198), (0.1356, -0.1867, 1.198), (-1.871e-08, -0.2307, 1.198), (-0.1356, -0.1867, 1.198), (-0.2194, -0.0713, 1.198), (-0.2194, 0.0713, 1.198), (-0.1356, 0.1867, 1.198), (0.1356, 0.1867, 1.12), (1.459e-09, 0.2307, 1.12), (0.2194, 0.0713, 1.12), (0.2194, -0.0713, 1.12), (0.1356, -0.1867, 1.12), (-1.871e-08, -0.2307, 1.12), (-0.1356, -0.1867, 1.12), (-0.2194, -0.0713, 1.12), (-0.2194, 0.0713, 1.12), (-0.1356, 0.1867, 1.12), (6.706e-09, 5.96e-09, 1.101), (0.5093, 0.01401, 1.667), (0.5093, 0.02802, 1.691), (0.5093, -0.01401, 1.667), (0.5093, -0.02802, 1.691), (0.5093, -0.01401, 1.715), (0.5093, 0.01401, 1.715), (-0.5214, 0.01401, 1.667), (-0.5214, 0.02802, 1.691), (-0.5214, -0.01401, 1.667), (-0.5214, -0.02802, 1.691), (-0.5214, -0.01401, 1.715), (-0.5214, 0.01401, 1.715), (0.3462, -0.1353, 1.305), (0.3462, -0.1353, 1.377), (0.3462, 0.1353, 1.305), (0.3462, 0.1353, 1.377), (0.3658, 0.1353, 1.399), (0.3981, 0.1353, 1.335), (0.3981, -0.1353, 1.335), (0.3658, -0.1353, 1.399), (0.3803, 0.1353, 1.425), (0.4507, 0.1353, 1.411), (0.4507, -0.1353, 1.411), (0.3803, -0.1353, 1.425), (0.3803, 0.1353, 1.464), (0.4507, 0.1353, 1.464), (0.4507, -0.1353, 1.464), (0.3803, -0.1353, 1.464), (-0.3462, -0.1353, 1.305), (-0.3462, -0.1353, 1.377), (-0.3462, 0.1353, 1.305), (-0.3462, 0.1353, 1.377), (0.3462, -0.08523, 1.377), (0.3462, 0.08523, 1.377), (0.3462, 0.08523, 1.305), (0.3462, -0.08523, 1.305), (-0.3658, 0.1353, 1.399), (-0.3981, 0.1353, 1.335), (-0.3981, -0.1353, 1.335), (-0.3658, -0.1353, 1.399), (-0.3803, 0.1353, 1.425), (-0.4507, 0.1353, 1.411), (-0.4507, -0.1353, 1.411), (-0.3803, -0.1353, 1.425), (-0.3803, 0.1353, 1.464), (-0.4507, 0.1353, 1.464), (-0.4507, -0.1353, 1.464), (-0.3803, -0.1353, 1.464), (0.3981, -0.08523, 1.335), (0.3981, 0.08523, 1.335), (0.3658, 0.08523, 1.399), (0.3658, -0.08523, 1.399), (0.4507, -0.08523, 1.411), (0.4507, 0.08523, 1.411), (0.3803, 0.08523, 1.425), (0.3803, -0.08523, 1.425), (0.4507, -0.08523, 1.464), (0.4507, 0.08523, 1.464), (0.3803, 0.08523, 1.464), (0.3803, -0.08523, 1.464), (0.4507, -0.08523, 1.785), (0.4507, 0.08523, 1.785), (0.3803, 0.08523, 1.785), (0.3803, -0.08523, 1.785), (-0.3462, -0.08523, 1.305), (-0.3462, 0.08523, 1.305), (-0.3462, 0.08523, 1.377), (-0.3462, -0.08523, 1.377), (-0.3981, -0.08523, 1.335), (-0.3981, 0.08523, 1.335), (-0.3658, 0.08523, 1.399), (-0.3658, -0.08523, 1.399), (-0.4507, -0.08523, 1.411), (-0.4507, 0.08523, 1.411), (-0.3803, 0.08523, 1.425), (-0.3803, -0.08523, 1.425), (-0.4507, -0.08523, 1.464), (-0.4507, 0.08523, 1.464), (-0.3803, 0.08523, 1.464), (-0.3803, -0.08523, 1.464), (-0.4507, -0.08523, 1.785), (-0.4507, 0.08523, 1.785), (-0.3803, 0.08523, 1.785), (-0.3803, -0.08523, 1.785), (0.4507, -0.1353, 1.671), (0.3803, -0.1353, 1.671), (0.4507, 0.1353, 1.671), (0.3803, 0.1353, 1.671), (0.3803, 0.08523, 1.671), (0.3803, -0.08523, 1.671), (0.4507, -0.08523, 1.671), (0.4507, 0.08523, 1.671), (-0.4507, -0.1353, 1.671), (-0.3803, -0.1353, 1.671), (-0.4507, 0.1353, 1.671), (-0.3803, 0.1353, 1.671), (-0.3803, 0.08523, 1.671), (-0.3803, -0.08523, 1.671), (-0.4507, -0.08523, 1.671), (-0.4507, 0.08523, 1.671), (0.3803, -0.1353, 1.624), (0.3803, 0.1353, 1.624), (0.4507, -0.1353, 1.624), (0.4507, 0.1353, 1.624), (0.3803, 0.08523, 1.624), (0.3803, -0.08523, 1.624), (0.4507, -0.08523, 1.624), (0.4507, 0.08523, 1.624), (-0.3803, -0.1353, 1.624), (-0.3803, 0.1353, 1.624), (-0.3803, 0.08523, 1.624), (-0.3803, -0.08523, 1.624), (-0.4507, -0.08523, 1.624), (-0.4507, 0.08523, 1.624), (-0.4507, -0.1353, 1.624), (-0.4507, 0.1353, 1.624), (0.333, -0.09013, 1.315), (0.333, 0.09013, 1.315), (0.383, -0.09013, 1.343), (0.383, 0.09013, 1.343), (0.4336, -0.09013, 1.415), (0.4336, 0.09013, 1.415), (0.4336, -0.09013, 1.465), (0.4336, 0.09013, 1.465), (-0.333, -0.09013, 1.315), (-0.333, 0.09013, 1.315), (-0.383, -0.09013, 1.343), (-0.383, 0.09013, 1.343), (-0.4336, -0.09013, 1.415), (-0.4336, 0.09013, 1.415), (-0.4336, -0.09013, 1.465), (-0.4336, 0.09013, 1.465), (-0.4336, -0.09013, 1.617), (-0.4336, 0.09013, 1.617), (0.4336, -0.09013, 1.617), (0.4336, 0.09013, 1.617), (-0.7081, -0.1171, 1.067), (-0.7081, 0.09322, 1.067), (-0.7283, -0.1171, 1.096), (-0.7283, 0.09322, 1.096), (-0.7081, 0.05438, 1.067), (-0.7081, -0.07824, 1.067), (-0.7283, 0.05438, 1.096), (-0.7283, -0.07824, 1.096), (-0.9282, 0.05438, 0.9113), (-0.9282, -0.07824, 0.9113), (-0.9484, 0.05438, 0.9399), (-0.9484, -0.07824, 0.9399), (-0.7462, -0.05216, 1.04), (-0.8901, -0.04041, 0.9383), (-0.9103, -0.04041, 0.9669), (-0.7665, -0.05216, 1.069), (-0.9103, 0.01655, 0.9669), (-0.7665, 0.0283, 1.069), (-0.7462, 0.0283, 1.04), (-0.8901, 0.01655, 0.9383), (-1.024, 0.03864, 0.8434), (-1.053, 0.004286, 0.8226), (-1.053, -0.02815, 0.8226), (-1.024, -0.0625, 0.8434), (-1.074, 0.004286, 0.8512), (-1.044, 0.03864, 0.872), (-1.044, -0.0625, 0.872), (-1.074, -0.02815, 0.8512), (-0.9953, -0.07824, 0.8638), (-0.9578, -0.07824, 0.8903), (-0.9578, 0.05438, 0.8903), (-0.9953, 0.05438, 0.8638), (-0.9781, 0.05438, 0.9189), (-1.016, 0.05438, 0.8924), (-1.016, -0.07824, 0.8924), (-0.9781, -0.07824, 0.9189), (-0.5589, -0.1171, 1.321), (-0.5589, 0.09322, 1.321), (-0.5792, -0.1171, 1.349), (-0.5792, 0.09322, 1.349), (-0.5589, 0.05438, 1.321), (-0.5589, -0.07824, 1.321), (-0.5792, 0.05438, 1.349), (-0.5792, -0.07824, 1.349), (-0.779, 0.05438, 1.165), (-0.779, -0.07824, 1.165), (-0.7993, 0.05438, 1.194), (-0.7993, -0.07824, 1.194), (-0.5971, -0.05216, 1.294), (-0.7409, -0.04041, 1.192), (-0.7611, -0.04041, 1.221), (-0.6173, -0.05216, 1.322), (-0.7611, 0.01655, 1.221), (-0.6173, 0.0283, 1.322), (-0.5971, 0.0283, 1.294), (-0.7409, 0.01655, 1.192), (-0.8749, 0.03864, 1.097), (-0.9043, 0.004286, 1.076), (-0.9043, -0.02815, 1.076), (-0.8749, -0.0625, 1.097), (-0.9245, 0.004286, 1.105), (-0.8951, 0.03864, 1.126), (-0.8951, -0.0625, 1.126), (-0.9245, -0.02815, 1.105), (-0.8461, -0.07824, 1.117), (-0.8087, -0.07824, 1.144), (-0.8087, 0.05438, 1.144), (-0.8461, 0.05438, 1.117), (-0.8289, 0.05438, 1.173), (-0.8664, 0.05438, 1.146), (-0.8664, -0.07824, 1.146), (-0.8289, -0.07824, 1.173), (-0.4163, 0.05438, 1.465), (-0.4163, -0.07824, 1.465), (0.7081, -0.1171, 1.067), (0.7081, 0.09322, 1.067), (-0.4163, 0.09322, 1.465), (-0.3961, 0.09322, 1.436), (0.7283, -0.1171, 1.096), (0.7283, 0.09322, 1.096), (-0.3961, 0.05438, 1.436), (-0.3961, -0.07824, 1.436), (0.7081, 0.05438, 1.067), (0.7081, -0.07824, 1.067), (-0.4163, -0.1171, 1.465), (-0.3961, -0.1171, 1.436), (0.7283, 0.05438, 1.096), (0.7283, -0.07824, 1.096), (0.9282, 0.05438, 0.9113), (0.9282, -0.07824, 0.9113), (0.9484, 0.05438, 0.9399), (0.9484, -0.07824, 0.9399), (0.7462, -0.05216, 1.04), (0.8901, -0.04041, 0.9383), (0.9103, -0.04041, 0.9669), (0.7665, -0.05216, 1.069), (0.9103, 0.01655, 0.9669), (0.7665, 0.0283, 1.069), (0.7462, 0.0283, 1.04), (0.8901, 0.01655, 0.9383), (1.024, 0.03864, 0.8434), (1.053, 0.004286, 0.8226), (1.053, -0.02815, 0.8226), (1.024, -0.0625, 0.8434), (1.074, 0.004286, 0.8512), (1.044, 0.03864, 0.872), (1.044, -0.0625, 0.872), (1.074, -0.02815, 0.8512), (0.9953, -0.07824, 0.8638), (0.9578, -0.07824, 0.8903), (0.9578, 0.05438, 0.8903), (0.9953, 0.05438, 0.8638), (0.9781, 0.05438, 0.9189), (1.016, 0.05438, 0.8924), (1.016, -0.07824, 0.8924), (0.9781, -0.07824, 0.9189), (0.5589, -0.1171, 1.321), (0.5589, 0.09322, 1.321), (0.5792, -0.1171, 1.349), (0.5792, 0.09322, 1.349), (0.5589, 0.05438, 1.321), (0.5589, -0.07824, 1.321), (0.5792, 0.05438, 1.349), (0.5792, -0.07824, 1.349), (0.779, 0.05438, 1.165), (0.779, -0.07824, 1.165), (0.7993, 0.05438, 1.194), (0.7993, -0.07824, 1.194), (0.5971, -0.05216, 1.294), (0.7409, -0.04041, 1.192), (0.7611, -0.04041, 1.221), (0.6173, -0.05216, 1.322), (0.7611, 0.01655, 1.221), (0.6173, 0.0283, 1.322), (0.5971, 0.0283, 1.294), (0.7409, 0.01655, 1.192), (0.8749, 0.03864, 1.097), (0.9043, 0.004286, 1.076), (0.9043, -0.02815, 1.076), (0.8749, -0.0625, 1.097), (0.9245, 0.004286, 1.105), (0.8951, 0.03864, 1.126), (0.8951, -0.0625, 1.126), (0.9245, -0.02815, 1.105), (0.8461, -0.07824, 1.117), (0.8087, -0.07824, 1.144), (0.8087, 0.05438, 1.144), (0.8461, 0.05438, 1.117), (0.8289, 0.05438, 1.173), (0.8664, 0.05438, 1.146), (0.8664, -0.07824, 1.146), (0.8289, -0.07824, 1.173), (-0.3312, 0.05438, 1.334), (-0.3312, -0.07824, 1.334), (-0.3514, 0.05438, 1.363), (-0.3514, -0.07824, 1.363), (-0.3514, 0.09322, 1.363), (-0.3514, -0.1171, 1.363), (-0.3312, 0.09322, 1.334), (-0.3312, -0.1171, 1.334), (0.3493, -0.1171, 1.321), (0.3493, 0.09322, 1.321), (0.3695, -0.1171, 1.35), (0.3695, 0.09322, 1.35), (0.3695, -0.07824, 1.35), (0.3695, 0.05438, 1.35), (0.3493, -0.07824, 1.321), (0.3493, 0.05438, 1.321), (0.3947, -0.1171, 1.437), (0.4149, -0.1171, 1.466), (0.3947, -0.07824, 1.437), (0.3947, 0.05438, 1.437), (0.3947, 0.09322, 1.437), (0.4149, 0.09322, 1.466), (0.4149, -0.07824, 1.466), (0.4149, 0.05438, 1.466)], [], [(9, 10, 33, 30), (11, 0, 13, 34), (4, 3, 39, 40), (1, 2, 17, 14), (15, 12, 32), (39, 16, 28, 20, 40), (19, 15, 32, 37, 47), (16, 12, 28), (27, 23, 35), (7, 8, 29, 26), (23, 24, 28, 12, 15, 35), (24, 20, 28), (45, 27, 35, 19, 46), (43, 31, 23, 27, 44), (5, 6, 25, 22), (31, 24, 23), (35, 15, 19), (3, 4, 21, 18), (41, 20, 24, 31, 42), (36, 32, 12, 16, 38), (0, 11, 47, 37), (1, 0, 37, 36), (3, 2, 38, 39), (11, 10, 46, 47), (2, 1, 36, 38), (10, 9, 45, 46), (9, 8, 44, 45), (8, 7, 43, 44), (7, 6, 42, 43), (6, 5, 41, 42), (5, 4, 40, 41), (57, 84, 83, 58), (59, 88, 87, 49), (52, 77, 63, 51), (48, 67, 66, 50), (60, 68, 61), (63, 77, 78, 71, 62), (65, 72, 93, 68, 60), (62, 71, 61), (76, 85, 75), (55, 81, 80, 56), (75, 85, 60, 61, 71, 79), (79, 71, 78), (82, 64, 65, 85, 76), (89, 91, 76, 75, 86), (53, 74, 73, 54), (86, 75, 79), (85, 65, 60), (51, 70, 69, 52), (94, 95, 86, 79, 78), (92, 90, 62, 61, 68), (49, 93, 72, 59), (48, 92, 93, 49), (51, 63, 90, 50), (59, 72, 64, 58), (50, 90, 92, 48), (58, 64, 82, 57), (57, 82, 91, 56), (56, 91, 89, 55), (55, 89, 95, 54), (54, 95, 94, 53), (53, 94, 77, 52), (30, 84, 57, 9), (7, 55, 54, 6), (37, 93, 92, 36), (22, 74, 53, 5), (9, 57, 56, 8), (13, 87, 88, 34), (38, 90, 63, 39), (47, 72, 65, 19), (27, 76, 91, 44), (2, 50, 66, 17), (25, 73, 74, 22), (8, 56, 80, 29), (11, 59, 58, 10), (14, 67, 48, 1), (40, 77, 94, 41), (0, 49, 87, 13), (20, 78, 77, 40), (18, 70, 51, 3), (34, 88, 59, 11), (42, 95, 89, 43), (36, 92, 68, 32), (39, 63, 62, 16), (43, 89, 86, 31), (1, 48, 49, 0), (29, 80, 81, 26), (32, 68, 93, 37), (19, 65, 64, 46), (44, 91, 82, 45), (6, 54, 73, 25), (17, 66, 67, 14), (16, 62, 90, 38), (3, 51, 50, 2), (45, 82, 76, 27), (26, 81, 55, 7), (46, 64, 72, 47), (41, 94, 78, 20), (5, 53, 52, 4), (33, 83, 84, 30), (31, 86, 95, 42), (10, 58, 83, 33), (4, 52, 69, 21), (21, 69, 70, 18), (96, 97, 99, 98), (98, 99, 101, 100), (100, 101, 103, 102), (102, 103, 105, 104), (99, 97, 109, 108), (104, 105, 107, 106), (106, 107, 97, 96), (109, 113, 119, 115), (103, 101, 110, 111), (97, 107, 113, 109), (105, 103, 111, 112), (101, 99, 108, 110), (107, 105, 112, 113), (119, 118, 124, 125), (112, 111, 117, 118), (110, 108, 114, 116), (113, 112, 118, 119), (111, 110, 116, 117), (108, 109, 115, 114), (124, 123, 129, 130), (117, 116, 122, 123), (114, 115, 121, 120), (115, 119, 125, 121), (118, 117, 123, 124), (116, 114, 120, 122), (126, 127, 131, 130, 129, 128), (122, 120, 126, 128), (125, 124, 130, 131), (123, 122, 128, 129), (120, 121, 127, 126), (121, 125, 131, 127), (132, 134, 135, 133), (134, 136, 137, 135), (136, 138, 139, 137), (138, 140, 141, 139), (140, 142, 143, 141), (142, 144, 145, 143), (144, 146, 147, 145), (146, 148, 149, 147), (147, 159, 158, 145), (148, 150, 151, 149), (150, 132, 133, 151), (132, 150, 148, 146, 144, 142, 140, 138, 136, 134), (160, 170, 169, 159), (145, 158, 157, 143), (143, 157, 156, 141), (141, 156, 155, 139), (135, 152, 153, 133), (139, 155, 154, 137), (137, 154, 152, 135), (133, 153, 161, 151), (151, 161, 160, 149), (149, 160, 159, 147), (165, 175, 174, 164), (157, 167, 166, 156), (154, 164, 162, 152), (161, 171, 170, 160), (158, 168, 167, 157), (155, 165, 164, 154), (153, 163, 171, 161), (159, 169, 168, 158), (156, 166, 165, 155), (152, 162, 163, 153), (179, 189, 188, 178), (163, 173, 181, 171), (169, 179, 178, 168), (166, 176, 175, 165), (162, 172, 173, 163), (170, 180, 179, 169), (167, 177, 176, 166), (164, 174, 172, 162), (171, 181, 180, 170), (168, 178, 177, 167), (186, 196, 195, 185), (176, 186, 185, 175), (172, 182, 183, 173), (180, 190, 189, 179), (177, 187, 186, 176), (174, 184, 182, 172), (181, 191, 190, 180), (178, 188, 187, 177), (175, 185, 184, 174), (173, 183, 191, 181), (192, 202, 203, 193), (182, 192, 193, 183), (190, 200, 199, 189), (187, 197, 196, 186), (184, 194, 192, 182), (191, 201, 200, 190), (188, 198, 197, 187), (185, 195, 194, 184), (183, 193, 201, 191), (189, 199, 198, 188), (210, 212, 209), (200, 210, 209, 199), (197, 207, 206, 196), (194, 204, 202, 192), (201, 211, 210, 200), (198, 208, 207, 197), (195, 205, 204, 194), (193, 203, 211, 201), (199, 209, 208, 198), (196, 206, 205, 195), (207, 212, 206), (204, 212, 202), (211, 212, 210), (208, 212, 207), (205, 212, 204), (203, 212, 211), (209, 212, 208), (206, 212, 205), (202, 212, 203), (213, 214, 218, 217, 216, 215), (219, 221, 222, 223, 224, 220), (214, 220, 224, 218), (217, 223, 222, 216), (215, 221, 219, 213), (218, 224, 223, 217), (216, 222, 221, 215), (213, 219, 220, 214), (244, 279, 246, 228), (245, 226, 232, 264), (241, 225, 226, 242), (247, 278, 243, 227), (227, 243, 244, 228), (264, 232, 236, 268), (227, 228, 229, 230), (226, 225, 231, 232), (247, 227, 230, 262), (234, 233, 237, 238), (230, 229, 233, 234), (232, 231, 235, 236), (262, 230, 234, 266), (236, 235, 239, 240), (266, 234, 238, 270), (268, 236, 240, 272), (279, 280, 245, 246), (280, 284, 252, 242), (309, 295, 296, 310), (284, 288, 256, 252), (243, 250, 249, 244), (242, 252, 251, 241), (278, 282, 250, 243), (254, 258, 257, 253), (250, 254, 253, 249), (252, 256, 255, 251), (282, 286, 254, 250), (256, 260, 259, 255), (286, 290, 258, 254), (288, 292, 260, 256), (280, 242, 226, 245), (311, 293, 294, 312), (294, 293, 296, 295), (253, 257, 291, 287), (287, 291, 292, 288), (255, 259, 289, 285), (270, 320, 348, 336), (251, 255, 285, 281), (281, 285, 341, 339), (241, 251, 281, 277), (289, 325, 345, 343), (249, 253, 287, 283), (283, 287, 288, 284), (244, 249, 283, 279), (279, 283, 284, 280), (301, 302, 276, 275), (303, 302, 298, 297), (303, 304, 274, 273), (276, 302, 303, 273), (274, 275, 276, 273), (233, 267, 271, 237), (267, 268, 272, 271), (235, 265, 269, 239), (319, 269, 335, 347), (231, 261, 265, 235), (290, 286, 342, 344), (225, 248, 261, 231), (247, 262, 332, 330), (229, 263, 267, 233), (263, 264, 268, 267), (225, 241, 277, 248), (285, 289, 343, 341), (228, 246, 263, 229), (246, 245, 264, 263), (319, 320, 304, 303), (315, 319, 303, 297), (317, 318, 302, 301), (314, 317, 301, 300), (316, 314, 300, 299), (318, 313, 298, 302), (320, 316, 299, 304), (313, 315, 297, 298), (325, 311, 312, 326), (328, 307, 308, 322), (324, 310, 306, 321), (326, 312, 307, 328), (321, 306, 305, 327), (322, 308, 309, 323), (327, 305, 311, 325), (323, 309, 310, 324), (275, 274, 304, 301), (301, 304, 299, 300), (293, 311, 310, 296), (294, 295, 309, 312), (307, 312, 309, 308), (310, 311, 305, 306), (240, 239, 315, 313), (270, 238, 316, 320), (272, 240, 313, 318), (238, 237, 314, 316), (237, 271, 317, 314), (271, 272, 318, 317), (239, 269, 319, 315), (261, 248, 329, 331), (291, 323, 324, 292), (259, 327, 325, 289), (257, 322, 323, 291), (260, 321, 327, 259), (290, 326, 328, 258), (292, 324, 321, 260), (258, 328, 322, 257), (262, 266, 334, 332), (341, 343, 344, 342), (339, 341, 342, 340), (337, 339, 340, 338), (333, 334, 336, 335), (331, 332, 334, 333), (329, 330, 332, 331), (329, 337, 338, 330), (335, 336, 348, 347), (343, 345, 346, 344), (326, 290, 344, 346), (320, 319, 347, 348), (286, 282, 340, 342), (269, 265, 333, 335), (248, 277, 337, 329), (277, 281, 339, 337), (325, 326, 346, 345), (266, 270, 336, 334), (278, 247, 330, 338), (282, 278, 338, 340), (265, 261, 331, 333), (501, 353, 350, 507), (503, 505, 352, 355), (507, 350, 352, 505), (354, 349, 351, 356), (350, 353, 355, 352), (363, 360, 358, 362), (506, 504, 356, 351), (504, 503, 355, 356), (508, 349, 354, 502), (502, 354, 353, 501), (382, 374, 375, 383), (365, 359, 360, 363), (362, 358, 357, 368), (368, 357, 359, 365), (353, 367, 366, 355), (367, 368, 365, 366), (354, 361, 367, 353), (361, 362, 368, 367), (355, 366, 364, 356), (366, 365, 363, 364), (356, 364, 361, 354), (364, 363, 362, 361), (380, 369, 374, 382), (383, 375, 372, 377), (370, 371, 376, 373), (373, 374, 369, 370), (375, 376, 371, 372), (377, 372, 369, 380), (358, 378, 379, 357), (372, 371, 370, 369), (374, 373, 376, 375), (360, 384, 378, 358), (384, 383, 377, 378), (357, 379, 381, 359), (379, 380, 382, 381), (359, 381, 384, 360), (381, 382, 383, 384), (377, 380, 379, 378), (429, 389, 386, 426), (421, 425, 388, 391), (426, 386, 388, 425), (390, 385, 387, 392), (386, 389, 391, 388), (399, 396, 394, 398), (433, 422, 392, 387), (422, 421, 391, 392), (434, 385, 390, 430), (430, 390, 389, 429), (418, 410, 411, 419), (401, 395, 396, 399), (398, 394, 393, 404), (404, 393, 395, 401), (389, 403, 402, 391), (403, 404, 401, 402), (390, 397, 403, 389), (397, 398, 404, 403), (391, 402, 400, 392), (402, 401, 399, 400), (392, 400, 397, 390), (400, 399, 398, 397), (416, 405, 410, 418), (419, 411, 408, 413), (406, 407, 412, 409), (409, 410, 405, 406), (411, 412, 407, 408), (413, 408, 405, 416), (394, 414, 415, 393), (408, 407, 406, 405), (410, 409, 412, 411), (396, 420, 414, 394), (420, 419, 413, 414), (393, 415, 417, 395), (415, 416, 418, 417), (395, 417, 420, 396), (417, 418, 419, 420), (413, 416, 415, 414), (516, 510, 424, 431), (514, 435, 428, 512), (510, 512, 428, 424), (432, 436, 427, 423), (424, 428, 435, 431), (443, 442, 438, 440), (511, 427, 436, 513), (513, 436, 435, 514), (509, 515, 432, 423), (515, 516, 431, 432), (462, 463, 455, 454), (445, 443, 440, 439), (442, 448, 437, 438), (448, 445, 439, 437), (431, 435, 446, 447), (447, 446, 445, 448), (432, 431, 447, 441), (441, 447, 448, 442), (435, 436, 444, 446), (446, 444, 443, 445), (436, 432, 441, 444), (444, 441, 442, 443), (460, 462, 454, 449), (463, 457, 452, 455), (450, 453, 456, 451), (453, 450, 449, 454), (455, 452, 451, 456), (457, 460, 449, 452), (438, 437, 459, 458), (452, 449, 450, 451), (454, 455, 456, 453), (440, 438, 458, 464), (464, 458, 457, 463), (437, 439, 461, 459), (459, 461, 462, 460), (439, 440, 464, 461), (461, 464, 463, 462), (457, 458, 459, 460), (520, 521, 466, 469), (524, 471, 468, 522), (521, 522, 468, 466), (470, 472, 467, 465), (466, 468, 471, 469), (479, 478, 474, 476), (518, 467, 472, 523), (523, 472, 471, 524), (517, 519, 470, 465), (519, 520, 469, 470), (498, 499, 491, 490), (481, 479, 476, 475), (478, 484, 473, 474), (484, 481, 475, 473), (469, 471, 482, 483), (483, 482, 481, 484), (470, 469, 483, 477), (477, 483, 484, 478), (471, 472, 480, 482), (482, 480, 479, 481), (472, 470, 477, 480), (480, 477, 478, 479), (496, 498, 490, 485), (499, 493, 488, 491), (486, 489, 492, 487), (489, 486, 485, 490), (491, 488, 487, 492), (493, 496, 485, 488), (474, 473, 495, 494), (488, 485, 486, 487), (490, 491, 492, 489), (476, 474, 494, 500), (500, 494, 493, 499), (473, 475, 497, 495), (495, 497, 498, 496), (475, 476, 500, 497), (497, 500, 499, 498), (493, 494, 495, 496), (423, 427, 511, 509), (385, 434, 433, 387), (465, 467, 518, 517), (349, 508, 506, 351)])
me_cylinder_042.polygons.foreach_set('material_index', [1, 1, 1, 1, 1, 1, 1, 1, 1, 1, 1, 1, 1, 1, 1, 1, 1, 1, 1, 1, 1, 1, 1, 1, 1, 1, 1, 1, 1, 1, 1, 1, 1, 1, 1, 1, 1, 1, 1, 1, 1, 1, 1, 1, 1, 1, 1, 1, 1, 1, 1, 1, 1, 1, 1, 1, 1, 1, 1, 1, 1, 1, 1, 1, 1, 1, 1, 1, 1, 1, 1, 1, 1, 1, 1, 1, 1, 1, 1, 1, 1, 1, 1, 1, 1, 1, 1, 1, 1, 1, 1, 1, 1, 1, 1, 1, 1, 1, 1, 1, 1, 1, 1, 1, 1, 1, 1, 1, 1, 1, 1, 1, 1, 1, 1, 1, 1, 1, 1, 1, 1, 1, 1, 0, 1, 1, 1, 1, 1, 0, 0, 0, 0, 0, 0, 1, 1, 1, 1, 1, 1, 1, 1, 1, 1, 1, 1, 1, 1, 1, 1, 1, 1, 1, 1, 1, 1, 1, 1, 1, 1, 1, 1, 1, 1, 1, 1, 0, 1, 1, 1, 1, 1, 1, 1, 1, 1, 1, 0, 0, 0, 0, 0, 0, 0, 0, 0, 1, 1, 1, 1, 1, 1, 1, 1, 1, 1, 1, 1, 1, 1, 1, 1, 1, 1, 1, 1, 1, 1, 1, 1, 1, 1, 1, 1, 1, 0, 0, 0, 0, 0, 0, 0, 0, 0, 0, 0, 0, 0, 0, 0, 0, 0, 0, 0, 0, 0, 0, 0, 0, 0, 0, 0, 0, 0, 0, 0, 0, 0, 0, 0, 0, 0, 0, 0, 0, 0, 0, 0, 0, 0, 0, 0, 0, 0, 0, 0, 0, 0, 0, 0, 0, 0, 0, 0, 0, 0, 0, 0, 0, 0, 0, 0, 0, 0, 0, 0, 0, 0, 0, 0, 0, 0, 0, 0, 0, 0, 0, 0, 0, 0, 0, 0, 0, 0, 0, 0, 0, 0, 0, 0, 0, 0, 0, 0, 0, 0, 0, 0, 0, 0, 0, 0, 0, 0, 0, 1, 1, 1, 1, 1, 1, 1, 1, 1, 0, 0, 0, 0, 0, 0, 0, 0, 0, 0, 0, 0, 0, 0, 0, 0, 0, 0, 0, 0, 0, 0, 0, 0, 0, 0, 0, 0, 0, 0, 0, 0, 0, 0, 0, 0, 0, 0, 0, 0, 0, 0, 0, 0, 0, 0, 0, 0, 0, 0, 0, 0, 0, 0, 0, 0, 0, 0, 0, 0, 0, 0, 0, 0, 0, 0, 0, 0, 0, 0, 0, 0, 0, 0, 0, 0, 0, 0, 0, 0, 0, 0, 0, 0, 0, 0, 0, 0, 0, 0, 0, 0, 0, 0, 0, 0, 0, 0, 0, 0, 0, 0, 0, 0, 0, 0, 0, 0, 0, 0, 0, 0, 0, 0, 0, 0, 0, 0, 0, 0, 0, 0, 0, 0, 0, 0, 0, 0, 0, 0, 0, 0, 0, 0, 0, 0, 0, 0, 0, 0, 0, 0, 0, 0, 0, 0, 0, 0, 0, 0, 0, 0, 0, 0, 0, 0, 0, 0, 0, 0, 0, 0, 0, 0, 0, 0, 0])
me_cylinder_042.materials.append(mat_light)
me_cylinder_042.materials.append(mat_dark)
me_cylinder_042.use_remesh_preserve_volume = False
me_cylinder_042.use_remesh_preserve_attributes = False
me_cylinder_042.use_mirror_vertex_groups = False
me_cylinder_042.update()

# ---- objects
ob_long_1_base = bpy.data.objects.new('Long_1_Base', me_cylinder_127)
ob_long_1_gun = bpy.data.objects.new('Long_1_Gun', me_cylinder_141)
ob_long_1_mid = bpy.data.objects.new('Long_1_Mid', me_cylinder_042)

# ---- transforms, parenting, visibility, modifiers, constraints
ob_long_1_base.location = (0.0, 0.0, 0.0)
ob_long_1_base.lineart.crease_threshold = 0.0
ob_long_1_gun.location = (0.0, 0.0, 1.689)
ob_long_1_gun.lineart.crease_threshold = 0.0
ob_long_1_mid.location = (0.0, 0.0, 0.0)
ob_long_1_mid.lineart.crease_threshold = 0.0

# ---- collection membership
col_collection_1.objects.link(ob_long_1_base)
col_collection_1.objects.link(ob_long_1_gun)
col_collection_1.objects.link(ob_long_1_mid)

# ---- scene / render settings (as saved in the file)
scene.frame_start = 1; scene.frame_end = 250; scene.frame_set(0)
scene.render.engine = 'CYCLES'
scene.render.resolution_x = 1000
scene.render.resolution_y = 1000
scene.render.dither_intensity = 0.0
scene.cycles.samples = 200
scene.cycles.sampling_pattern = 'TABULATED_SOBOL'
scene.cycles.light_sampling_threshold = 0.0
scene.cycles.use_adaptive_sampling = False
scene.cycles.use_light_tree = False
scene.cycles.caustics_reflective = False
scene.cycles.caustics_refractive = False
scene.cycles.blur_glossy = 0.0
scene.cycles.max_bounces = 2
scene.cycles.pixel_filter_type = 'GAUSSIAN'
scene.cycles.sample_clamp_indirect = 0.0
scene.view_settings.view_transform = 'Standard'
bpy.context.view_layer.update()

# ---- added for rendering (the .blend has no active camera): camera
cam_auto = bpy.data.cameras.new('AutoCamera')
cam_auto.lens = 50.0
cam_auto.sensor_width = 36.0
cam_auto.clip_end = 1000.0
ob_auto_camera = bpy.data.objects.new('AutoCamera', cam_auto)
scene.collection.objects.link(ob_auto_camera)
ob_auto_camera.location = (4.0963, -4.97559, 4.34205)
ob_auto_camera.rotation_euler = (1.09748, -7.21219e-08, 0.694738)
scene.camera = ob_auto_camera
bpy.context.view_layer.update()
